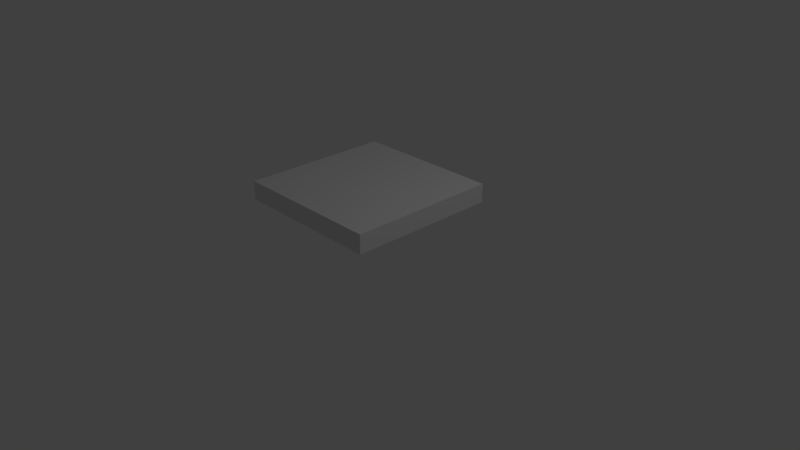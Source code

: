 # Source: kitchen_table5.blend  (saved by Blender 2.79.0; exported with 4.5.12 LTS)
import bpy
from mathutils import Matrix  # noqa: F401  (used for matrix-valued properties, if any)

bpy.ops.wm.read_factory_settings(use_empty=True)
scene = bpy.context.scene
scene.name = 'Scene'

# ---- collections
col_collection_1 = bpy.data.collections.new('Collection 1'); scene.collection.children.link(col_collection_1)

# ---- materials (node trees are filled in below, after node groups)
mat_material_001 = bpy.data.materials.new('Material.001')
mat_material_001.alpha_threshold = 0.0
mat_material_001.use_transparent_shadow = False
mat_material_001.preview_render_type = 'CUBE'
mat_material_001.roughness = 0.5
mat_material_001.line_color = (0.0, 0.0, 0.0, 1.0)

# ---- material node trees

# ---- world
world_world = bpy.data.worlds.new('World'); scene.world = world_world
world_world.color = (0.05088, 0.05088, 0.05088)
world_world.use_sun_shadow = False
world_world.sun_shadow_jitter_overblur = 0.0
world_world.cycles.sampling_method = 'MANUAL'

# ---- cameras
cam_camera = bpy.data.cameras.new('Camera')
cam_camera.clip_end = 100.0
cam_camera.lens = 35.0
cam_camera.sensor_width = 32.0
cam_camera.sensor_height = 18.0
cam_camera.ortho_scale = 7.314
cam_camera.dof.focus_distance = 0.0
cam_camera.dof.aperture_fstop = 128.0

# ---- lights
light_lamp = bpy.data.lights.new('Lamp', 'POINT')
light_lamp.transmission_factor = 0.0
light_lamp.cutoff_distance = 30.0
light_lamp.energy = 100.0
light_lamp.shadow_buffer_clip_start = 1.001
light_lamp.shadow_soft_size = 0.1
light_lamp.shadow_maximum_resolution = 0.006
light_lamp.use_absolute_resolution = True

# ---- meshes
me_cube_004 = bpy.data.meshes.new('Cube.004')
me_cube_004.from_pydata([(-0.4217, 1.003, 1.0), (1.578, 1.003, 1.0), (1.578, -0.997, 1.0), (-0.4217, -0.997, 1.0), (-0.4217, 1.003, 0.75), (1.578, 1.003, 0.75), (1.578, -0.997, 0.75), (-0.4217, -0.997, 0.75)], [], [(0, 1, 2, 3), (0, 4, 5, 1), (1, 5, 6, 2), (0, 3, 7, 4), (3, 2, 6, 7), (4, 7, 6, 5)])
_uv = me_cube_004.uv_layers.new(name='UVMap')
_uv.uv.foreach_set('vector', [0.4998, 0.0001706, 0.4998, 0.4998, 0.0001706, 0.4998, 0.0001706, 0.0001708, 0.0001706, 0.751, 0.0001706, 0.6886, 0.4998, 0.6886, 0.4998, 0.751, 0.4998, 0.563, 0.4998, 0.6254, 0.0001707, 0.6254, 0.0001706, 0.563, 0.4998, 0.6882, 0.0001706, 0.6882, 0.0001707, 0.6258, 0.4998, 0.6258, 0.0001706, 0.5002, 0.4998, 0.5002, 0.4998, 0.5626, 0.0001706, 0.5626, 0.9998, 0.0001706, 0.9998, 0.4998, 0.5002, 0.4998, 0.5002, 0.0001708])
me_cube_004.materials.append(mat_material_001)
me_cube_004.use_remesh_preserve_volume = False
me_cube_004.use_remesh_preserve_attributes = False
me_cube_004.use_mirror_vertex_groups = False
me_cube_004.update()

# ---- objects
ob_lamp = bpy.data.objects.new('Lamp', light_lamp)
ob_camera = bpy.data.objects.new('Camera', cam_camera)
ob_cube_004 = bpy.data.objects.new('Cube.004', me_cube_004)

# ---- transforms, parenting, visibility, modifiers, constraints
ob_lamp.location = (4.076, 1.005, 5.904)
ob_lamp.rotation_euler = (0.6503, 0.05522, 1.866)
ob_lamp.lock_rotations_4d = False
ob_lamp.empty_display_type = 'ARROWS'
ob_lamp.color = (0.0, 0.0, 0.0, 0.0)
ob_lamp.lineart.crease_threshold = 0.0
ob_camera.location = (7.481, -6.508, 5.344)
ob_camera.rotation_euler = (1.109, 0.0, 0.8149)
ob_camera.lock_rotations_4d = False
ob_camera.empty_display_type = 'ARROWS'
ob_camera.color = (0.0, 0.0, 0.0, 0.0)
ob_camera.display_type = 'WIRE'
ob_camera.lineart.crease_threshold = 0.0
ob_cube_004.location = (-0.00298, 0.5783, 0.0)
ob_cube_004.rotation_euler = (0.0, 0.0, 4.712)
ob_cube_004.lock_rotations_4d = False
ob_cube_004.empty_display_type = 'ARROWS'
ob_cube_004.lineart.crease_threshold = 0.0

# ---- collection membership
col_collection_1.objects.link(ob_lamp)
col_collection_1.objects.link(ob_camera)
col_collection_1.objects.link(ob_cube_004)

# ---- scene / render settings (as saved in the file)
scene.camera = ob_camera
scene.frame_start = 1; scene.frame_end = 250; scene.frame_set(1)
scene.render.engine = 'BLENDER_EEVEE_NEXT'
scene.render.resolution_percentage = 50
scene.render.dither_intensity = 0.0
scene.cycles.use_denoising = False
scene.cycles.samples = 128
scene.cycles.sampling_pattern = 'TABULATED_SOBOL'
scene.cycles.use_adaptive_sampling = False
scene.cycles.use_light_tree = False
scene.cycles.blur_glossy = 0.0
scene.cycles.sample_clamp_indirect = 0.0
scene.view_settings.view_transform = 'Standard'
bpy.context.view_layer.update()
